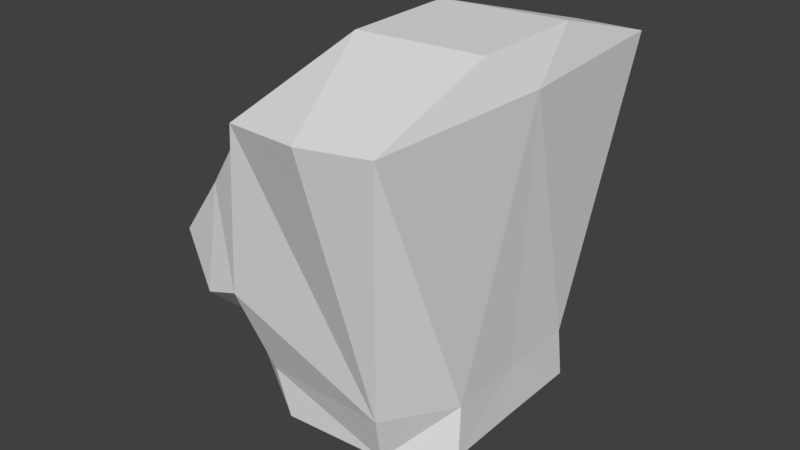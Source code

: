 # Source: huf_spine2.blend  (saved by Blender 2.81.16; exported with 4.5.12 LTS)
import bpy
from mathutils import Matrix  # noqa: F401  (used for matrix-valued properties, if any)

bpy.ops.wm.read_factory_settings(use_empty=True)
scene = bpy.context.scene
scene.name = 'Scene'

# ---- collections
col_collection_1 = bpy.data.collections.new('Collection 1'); scene.collection.children.link(col_collection_1)

# ---- materials (node trees are filled in below, after node groups)
mat_standard = bpy.data.materials.new('Standard')
mat_standard.alpha_threshold = 0.0
mat_standard.use_transparent_shadow = False
mat_standard.specular_color = (0.0, 0.0, 0.0)
mat_standard.roughness = 0.5

# ---- material node trees

# ---- world
world_world = bpy.data.worlds.new('World'); scene.world = world_world
world_world.color = (0.05088, 0.05088, 0.05088)
world_world.use_sun_shadow = False
world_world.sun_shadow_jitter_overblur = 0.0
world_world.cycles.sampling_method = 'MANUAL'

# ---- meshes
me_geometry_n27542 = bpy.data.meshes.new('Geometry_n27542')
me_geometry_n27542.from_pydata([(-5.635, -8.034, 8.138), (5.033, -7.671, 5.061), (-5.323, 12.65, 11.64), (4.873, 16.41, -4.064), (-5.304, 12.86, -11.69), (5.059, 13.92, -12.33), (-6.14, 13.48, 3.849), (-9.543, -8.038, 5.096), (-5.546, -7.838, -8.83), (-6.14, 13.57, -4.287), (5.059, 13.67, 12.28), (1.555, -7.771, 7.977), (5.033, -7.547, -5.881), (-9.669, -7.968, -6.664), (4.871, 16.35, 3.562), (1.608, -7.611, -8.66), (-7.391, 1.412, -10.86), (-12.54, -0.341, -8.72), (-12.54, -0.5206, 8.281), (-7.391, 1.183, 10.46), (2.192, -4.229, 9.118), (5.083, -4.062, 5.018), (5.083, -3.946, -5.227), (2.192, -4.02, -9.489), (-1.911, -10.97, -0.3089), (5.875, 13.83, -0.04316), (4.996, -3.985, -0.1043), (4.999, -7.612, -0.3105), (-11.65, -1.047, -0.2272), (-7.31, 11.14, -0.09882), (-7.452, 11.14, 4.019), (-7.452, 11.24, -4.228), (-12.7, 3.317, -9.347), (-12.7, 3.122, 9.051), (-9.649, 7.137, -0.08535), (-10.26, 6.91, 4.316), (-10.26, 7.01, -4.555), (-11.51, -2.19, 3.739), (-11.51, -2.1, -4.218), (-12.26, 2.877, -0.1654), (-6.882, 10.57, -10.78), (-6.612, 10.46, 10.62), (-10.08, -8.04, -0.3153), (-10.25, -2.593, -0.2748), (-9.09, 7.515, 9.776), (-9.08, 7.524, -10.02), (-13.17, 3.148, -5.117), (-13.17, 3.036, 4.801), (-9.919, -2.779, 6.977), (-9.919, -2.623, -7.981), (-6.567, -4.739, 8.324), (-6.597, -4.584, -8.996), (-13.14, -0.5784, -4.61), (-13.14, -0.6774, 4.172), (-10.02, 0.3691, -10.44), (-10.02, 0.1497, 10.09), (-3.836, 15.97, 3.518), (-3.837, 16.07, -4.074), (0.4537, 13.32, 12.94), (0.1579, 13.57, -12.99)], [], [(29, 30, 6), (57, 4, 9), (12, 27, 24), (24, 15, 12), (8, 15, 24), (24, 13, 8), (13, 24, 42), (24, 0, 7), (24, 11, 0), (24, 1, 11), (2, 19, 20), (5, 59, 57), (20, 21, 10), (27, 12, 26), (27, 26, 1), (22, 5, 25), (22, 23, 5), (57, 59, 4), (23, 16, 4), (22, 26, 12), (2, 6, 30), (19, 48, 50), (48, 43, 7), (50, 48, 0), (50, 20, 19), (21, 11, 1), (21, 1, 26), (15, 22, 12), (49, 51, 8), (16, 51, 49), (21, 20, 11), (24, 27, 1), (15, 23, 22), (16, 23, 51), (26, 25, 21), (26, 22, 25), (21, 25, 10), (49, 13, 43), (9, 29, 6), (29, 9, 31), (30, 41, 2), (2, 41, 19), (29, 31, 36), (34, 29, 36), (34, 35, 29), (30, 29, 35), (38, 52, 17), (54, 49, 17), (46, 36, 32), (7, 0, 48), (8, 13, 49), (28, 37, 53), (45, 31, 40), (55, 33, 18), (35, 47, 33), (39, 52, 28), (47, 53, 18), (39, 53, 47), (44, 19, 41), (44, 41, 30), (42, 7, 43), (42, 43, 13), (28, 38, 43), (28, 43, 37), (37, 48, 18), (43, 38, 49), (43, 48, 37), (38, 17, 49), (0, 11, 50), (8, 51, 15), (15, 51, 23), (11, 20, 50), (4, 40, 31), (37, 18, 53), (46, 32, 17), (28, 52, 38), (36, 39, 34), (35, 39, 47), (47, 18, 33), (36, 45, 32), (46, 17, 52), (55, 18, 48), (54, 16, 49), (54, 17, 32), (36, 46, 39), (35, 33, 44), (39, 46, 52), (35, 34, 39), (19, 55, 48), (39, 28, 53), (44, 55, 19), (54, 45, 16), (4, 31, 9), (7, 42, 24), (25, 5, 3), (25, 3, 14), (25, 14, 10), (2, 56, 6), (23, 4, 59), (56, 10, 14), (57, 9, 56), (9, 6, 56), (5, 23, 59), (57, 3, 5), (14, 57, 56), (57, 14, 3), (58, 56, 2), (10, 56, 58), (10, 58, 20), (58, 2, 20), (45, 40, 16), (16, 40, 4), (54, 32, 45), (55, 44, 33), (31, 45, 36), (30, 35, 44)])
_uv = me_geometry_n27542.uv_layers.new(name='UVMap')
_uv.uv.foreach_set('vector', [0.3356, 0.2095, 0.3337, 0.2788, 0.2542, 0.2844, 0.1546, 0.4461, 0.1886, 0.3359, 0.2096, 0.4375, 0.8112, 0.4631, 0.8112, 0.5573, 0.6927, 0.5571, 0.6927, 0.5571, 0.7532, 0.4158, 0.8112, 0.4631, 0.6438, 0.4128, 0.7532, 0.4158, 0.6927, 0.5571, 0.6927, 0.5571, 0.5875, 0.4495, 0.6438, 0.4128, 0.5875, 0.4495, 0.6927, 0.5571, 0.5861, 0.5567, 0.6927, 0.5571, 0.6414, 0.6998, 0.5868, 0.6481, 0.6927, 0.5571, 0.7611, 0.6975, 0.6414, 0.6998, 0.6927, 0.5571, 0.8107, 0.6482, 0.7611, 0.6975, 0.1798, 0.6708, 0.2523, 0.8565, 0.1153, 0.9276, 0.02832, 0.3372, 0.1081, 0.3279, 0.1546, 0.4461, 0.3236, 0.7613, 0.3277, 0.6761, 0.5858, 0.7576, 0.2572, 0.5888, 0.2563, 0.4955, 0.3284, 0.5884, 0.2572, 0.5888, 0.3284, 0.5884, 0.2574, 0.6787, 0.3269, 0.5005, 0.5858, 0.42, 0.58, 0.5884, 0.3269, 0.5005, 0.3239, 0.4128, 0.5858, 0.42, 0.1546, 0.4461, 0.1081, 0.3279, 0.1886, 0.3359, 0.1117, 0.07348, 0.2523, 0.1449, 0.1886, 0.3359, 0.3269, 0.5005, 0.3284, 0.5884, 0.2563, 0.4955, 0.2735, 0.4074, 0.2542, 0.2844, 0.3337, 0.2788, 0.4866, 0.3987, 0.5521, 0.3339, 0.558, 0.4125, 0.5521, 0.3339, 0.5601, 0.2093, 0.6241, 0.3118, 0.558, 0.4125, 0.5521, 0.3339, 0.6285, 0.3953, 0.2347, 0.9205, 0.1153, 0.9276, 0.2523, 0.8565, 0.3277, 0.6761, 0.2544, 0.7472, 0.2574, 0.6787, 0.3277, 0.6761, 0.2574, 0.6787, 0.3284, 0.5884, 0.2526, 0.4224, 0.3269, 0.5005, 0.2563, 0.4955, 0.5529, 0.07795, 0.5587, 0.0001491, 0.6297, 0.0169, 0.4872, 0.01673, 0.5587, 0.0001491, 0.5529, 0.07795, 0.3277, 0.6761, 0.3236, 0.7613, 0.2544, 0.7472, 0.6927, 0.5571, 0.8112, 0.5573, 0.8107, 0.6482, 0.2526, 0.4224, 0.3239, 0.4128, 0.3269, 0.5005, 0.2523, 0.1449, 0.1117, 0.07348, 0.2337, 0.08024, 0.3284, 0.5884, 0.58, 0.5884, 0.3277, 0.6761, 0.3284, 0.5884, 0.3269, 0.5005, 0.58, 0.5884, 0.3277, 0.6761, 0.58, 0.5884, 0.5858, 0.7576, 0.5529, 0.07795, 0.6241, 0.09134, 0.5601, 0.2093, 0.2526, 0.1309, 0.3356, 0.2095, 0.2542, 0.2844, 0.3356, 0.2095, 0.2526, 0.1309, 0.3324, 0.1396, 0.3337, 0.2788, 0.3334, 0.3782, 0.2735, 0.4074, 0.2735, 0.4074, 0.3334, 0.3782, 0.4866, 0.3987, 0.3356, 0.2095, 0.3324, 0.1396, 0.4015, 0.1457, 0.3948, 0.2099, 0.3356, 0.2095, 0.4015, 0.1457, 0.3948, 0.2099, 0.402, 0.2724, 0.3356, 0.2095, 0.3337, 0.2788, 0.3356, 0.2095, 0.402, 0.2724, 0.5357, 0.1491, 0.5068, 0.1467, 0.5036, 0.1035, 0.4975, 0.06534, 0.5529, 0.07795, 0.5036, 0.1035, 0.4638, 0.1441, 0.4015, 0.1457, 0.4615, 0.1042, 0.6241, 0.3118, 0.6285, 0.3953, 0.5521, 0.3339, 0.6297, 0.0169, 0.6241, 0.09134, 0.5529, 0.07795, 0.5251, 0.2095, 0.5349, 0.2702, 0.5058, 0.2719, 0.3972, 0.0734, 0.3324, 0.1396, 0.3332, 0.04048, 0.4948, 0.3508, 0.4607, 0.3134, 0.5014, 0.3141, 0.402, 0.2724, 0.4632, 0.2742, 0.4607, 0.3134, 0.4635, 0.2093, 0.5068, 0.1467, 0.5251, 0.2095, 0.4632, 0.2742, 0.5058, 0.2719, 0.5014, 0.3141, 0.4635, 0.2093, 0.5058, 0.2719, 0.4632, 0.2742, 0.3962, 0.3427, 0.4866, 0.3987, 0.3334, 0.3782, 0.3962, 0.3427, 0.3334, 0.3782, 0.3337, 0.2788, 0.6297, 0.2102, 0.6241, 0.3118, 0.5601, 0.2093, 0.6297, 0.2102, 0.5601, 0.2093, 0.6241, 0.09134, 0.5251, 0.2095, 0.5357, 0.1491, 0.5601, 0.2093, 0.5251, 0.2095, 0.5601, 0.2093, 0.5349, 0.2702, 0.5349, 0.2702, 0.5521, 0.3339, 0.5014, 0.3141, 0.5601, 0.2093, 0.5357, 0.1491, 0.5529, 0.07795, 0.5601, 0.2093, 0.5521, 0.3339, 0.5349, 0.2702, 0.5357, 0.1491, 0.5036, 0.1035, 0.5529, 0.07795, 0.2503, 0.9858, 0.1289, 0.9999, 0.2347, 0.9205, 0.2478, 0.01321, 0.2337, 0.08024, 0.1344, 0.0001491, 0.1344, 0.0001491, 0.2337, 0.08024, 0.1117, 0.07348, 0.1289, 0.9999, 0.1153, 0.9276, 0.2347, 0.9205, 0.2725, 0.01489, 0.3332, 0.04048, 0.3324, 0.1396, 0.5349, 0.2702, 0.5014, 0.3141, 0.5058, 0.2719, 0.4638, 0.1441, 0.4615, 0.1042, 0.5036, 0.1035, 0.5251, 0.2095, 0.5068, 0.1467, 0.5357, 0.1491, 0.4015, 0.1457, 0.4635, 0.2093, 0.3948, 0.2099, 0.402, 0.2724, 0.4635, 0.2093, 0.4632, 0.2742, 0.4632, 0.2742, 0.5014, 0.3141, 0.4607, 0.3134, 0.4015, 0.1457, 0.3972, 0.0734, 0.4615, 0.1042, 0.4638, 0.1441, 0.5036, 0.1035, 0.5068, 0.1467, 0.4948, 0.3508, 0.5014, 0.3141, 0.5521, 0.3339, 0.4975, 0.06534, 0.4872, 0.01673, 0.5529, 0.07795, 0.4975, 0.06534, 0.5036, 0.1035, 0.4615, 0.1042, 0.4015, 0.1457, 0.4638, 0.1441, 0.4635, 0.2093, 0.402, 0.2724, 0.4607, 0.3134, 0.3962, 0.3427, 0.4635, 0.2093, 0.4638, 0.1441, 0.5068, 0.1467, 0.402, 0.2724, 0.3948, 0.2099, 0.4635, 0.2093, 0.4866, 0.3987, 0.4948, 0.3508, 0.5521, 0.3339, 0.4635, 0.2093, 0.5251, 0.2095, 0.5058, 0.2719, 0.3962, 0.3427, 0.4948, 0.3508, 0.4866, 0.3987, 0.4975, 0.06534, 0.3972, 0.0734, 0.4872, 0.01673, 0.2725, 0.01489, 0.3324, 0.1396, 0.2526, 0.1309, 0.5868, 0.6481, 0.5861, 0.5567, 0.6927, 0.5571, 0.0001491, 0.504, 0.02832, 0.3372, 0.04454, 0.4475, 0.0001491, 0.504, 0.04454, 0.4475, 0.0453, 0.5535, 0.0001491, 0.504, 0.0453, 0.5535, 0.03106, 0.67, 0.1798, 0.6708, 0.1561, 0.5553, 0.2083, 0.5675, 0.1117, 0.07348, 0.1886, 0.3359, 0.1081, 0.3279, 0.1561, 0.5553, 0.03106, 0.67, 0.0453, 0.5535, 0.1546, 0.4461, 0.2096, 0.4375, 0.1561, 0.5553, 0.2096, 0.4375, 0.2083, 0.5675, 0.1561, 0.5553, 0.02832, 0.3372, 0.1117, 0.07348, 0.1081, 0.3279, 0.1546, 0.4461, 0.04454, 0.4475, 0.02832, 0.3372, 0.0453, 0.5535, 0.1546, 0.4461, 0.1561, 0.5553, 0.1546, 0.4461, 0.0453, 0.5535, 0.04454, 0.4475, 0.1053, 0.6786, 0.1561, 0.5553, 0.1798, 0.6708, 0.03106, 0.67, 0.1561, 0.5553, 0.1053, 0.6786, 0.03106, 0.67, 0.1053, 0.6786, 0.1153, 0.9276, 0.1053, 0.6786, 0.1798, 0.6708, 0.1153, 0.9276, 0.3972, 0.0734, 0.3332, 0.04048, 0.4872, 0.01673, 0.4872, 0.01673, 0.3332, 0.04048, 0.2725, 0.01489, 0.4975, 0.06534, 0.4615, 0.1042, 0.3972, 0.0734, 0.4948, 0.3508, 0.3962, 0.3427, 0.4607, 0.3134, 0.3324, 0.1396, 0.3972, 0.0734, 0.4015, 0.1457, 0.3337, 0.2788, 0.402, 0.2724, 0.3962, 0.3427])
me_geometry_n27542.materials.append(mat_standard)
me_geometry_n27542.use_remesh_preserve_volume = False
me_geometry_n27542.use_remesh_preserve_attributes = False
me_geometry_n27542.use_mirror_vertex_groups = False
me_geometry_n27542.update()

# ---- objects
ob_foot__10 = bpy.data.objects.new('foot (10)', me_geometry_n27542)

# ---- transforms, parenting, visibility, modifiers, constraints
ob_foot__10.location = (0.0, 0.0, 0.0)
ob_foot__10.rotation_euler = (1.571, -0.0, 0.0)
ob_foot__10.lineart.crease_threshold = 0.0

# ---- collection membership
col_collection_1.objects.link(ob_foot__10)

# ---- scene / render settings (as saved in the file)
scene.frame_start = 1; scene.frame_end = 250; scene.frame_set(1)
scene.render.engine = 'BLENDER_EEVEE_NEXT'
scene.render.resolution_percentage = 50
scene.render.dither_intensity = 0.0
scene.cycles.use_denoising = False
scene.cycles.samples = 128
scene.cycles.sampling_pattern = 'TABULATED_SOBOL'
scene.cycles.use_adaptive_sampling = False
scene.cycles.use_light_tree = False
scene.cycles.blur_glossy = 0.0
scene.cycles.sample_clamp_indirect = 0.0
scene.view_settings.view_transform = 'Standard'
bpy.context.view_layer.update()

# ---- added for rendering (the .blend has no active camera and no usable light): camera, sun
cam_auto = bpy.data.cameras.new('AutoCamera')
cam_auto.lens = 50.0
cam_auto.sensor_width = 36.0
cam_auto.clip_end = 1000.0
ob_auto_camera = bpy.data.objects.new('AutoCamera', cam_auto)
scene.collection.objects.link(ob_auto_camera)
ob_auto_camera.location = (35.4343, -46.8725, 33.9884)
ob_auto_camera.rotation_euler = (1.09748, -7.21219e-08, 0.694738)
scene.camera = ob_auto_camera
light_auto_sun = bpy.data.lights.new('AutoSun', 'SUN')
light_auto_sun.energy = 3.0
light_auto_sun.angle = 0.0523599
ob_auto_sun = bpy.data.objects.new('AutoSun', light_auto_sun)
scene.collection.objects.link(ob_auto_sun)
ob_auto_sun.rotation_euler = (0.872665, 0.174533, 0.523599)
bpy.context.view_layer.update()
